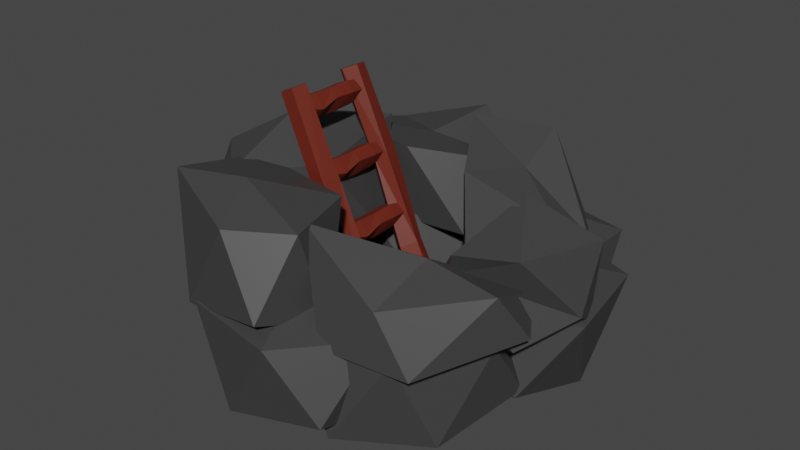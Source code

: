 # Source: Mine.blend  (saved by Blender 2.93.20; exported with 4.5.12 LTS)
import bpy
from mathutils import Matrix  # noqa: F401  (used for matrix-valued properties, if any)

bpy.ops.wm.read_factory_settings(use_empty=True)
scene = bpy.context.scene
scene.name = 'Scene'

# ---- collections
col_collection = bpy.data.collections.new('Collection'); scene.collection.children.link(col_collection)

# ---- materials (node trees are filled in below, after node groups)
mat_material_003 = bpy.data.materials.new('Material.003')
mat_material_003.use_transparent_shadow = False
mat_material_002 = bpy.data.materials.new('Material.002')
mat_material_002.use_transparent_shadow = False
mat_material_001 = bpy.data.materials.new('Material.001')
mat_material_001.use_transparent_shadow = False

# ---- material node trees
mat_material_003.use_nodes = True; mat_material_003.node_tree.nodes.clear()
_N = mat_material_003.node_tree.nodes; _L = mat_material_003.node_tree.links
n0 = _N.new('ShaderNodeBsdfPrincipled'); n0.name = 'Principled BSDF'; n0.location = (10, 300)
n0.distribution = 'GGX'
n0.subsurface_method = 'BURLEY'
n0.inputs[0].default_value = (0.1413, 0.01764, 0.008023, 1.0)
n0.inputs[3].default_value = 1.45
n0.inputs[27].default_value = (0.0, 0.0, 0.0, 1.0)
n0.inputs[28].default_value = 1.0
n1 = _N.new('ShaderNodeOutputMaterial'); n1.name = 'Material Output'; n1.location = (300, 300)
_L.new(n0.outputs[0], n1.inputs[0])
n1.is_active_output = True
mat_material_002.use_nodes = True; mat_material_002.node_tree.nodes.clear()
_N = mat_material_002.node_tree.nodes; _L = mat_material_002.node_tree.links
n0 = _N.new('ShaderNodeBsdfPrincipled'); n0.name = 'Principled BSDF'; n0.location = (10, 300)
n0.distribution = 'GGX'
n0.subsurface_method = 'BURLEY'
n0.inputs[0].default_value = (0.0, 0.0, 0.0, 1.0)
n0.inputs[3].default_value = 1.45
n0.inputs[27].default_value = (0.0, 0.0, 0.0, 1.0)
n0.inputs[28].default_value = 1.0
n1 = _N.new('ShaderNodeOutputMaterial'); n1.name = 'Material Output'; n1.location = (300, 300)
_L.new(n0.outputs[0], n1.inputs[0])
n1.is_active_output = True
mat_material_001.use_nodes = True; mat_material_001.node_tree.nodes.clear()
_N = mat_material_001.node_tree.nodes; _L = mat_material_001.node_tree.links
n0 = _N.new('ShaderNodeBsdfPrincipled'); n0.name = 'Principled BSDF'; n0.location = (10, 300)
n0.distribution = 'GGX'
n0.subsurface_method = 'BURLEY'
n0.inputs[0].default_value = (0.05018, 0.05018, 0.05018, 1.0)
n0.inputs[3].default_value = 1.45
n0.inputs[27].default_value = (0.0, 0.0, 0.0, 1.0)
n0.inputs[28].default_value = 1.0
n1 = _N.new('ShaderNodeOutputMaterial'); n1.name = 'Material Output'; n1.location = (300, 300)
_L.new(n0.outputs[0], n1.inputs[0])
n1.is_active_output = True

# ---- world
world_world = bpy.data.worlds.new('World'); scene.world = world_world
world_world.use_nodes = True; world_world.node_tree.nodes.clear()
_N = world_world.node_tree.nodes; _L = world_world.node_tree.links
n0 = _N.new('ShaderNodeOutputWorld'); n0.name = 'World Output'; n0.location = (300, 300)
n1 = _N.new('ShaderNodeBackground'); n1.name = 'Background'; n1.location = (10, 300)
n1.inputs[0].default_value = (0.05088, 0.05088, 0.05088, 1.0)
_L.new(n1.outputs[0], n0.inputs[0])
n0.is_active_output = True
world_world.color = (0.05088, 0.05088, 0.05088)
world_world.use_sun_shadow = False
world_world.sun_shadow_jitter_overblur = 0.0

# ---- meshes
me_cylinder_001 = bpy.data.meshes.new('Cylinder.001')
me_cylinder_001.from_pydata([(-0.01429, 11.06, -0.2719), (-0.015, 11.27, 0.2554), (-0.6306, 11.53, -0.2719), (-0.6603, 11.47, 0.2554), (-0.3744, 12.26, -0.2719), (-0.392, 12.53, 0.2554), (0.4003, 12.25, -0.2719), (0.4191, 12.51, 0.2554), (0.6229, 11.5, -0.2719), (0.6521, 11.73, 0.2554), (-0.02691, 10.77, -8.365e-08), (-0.9171, 11.45, -8.532e-08), (-0.547, 12.5, -8.792e-08), (0.5719, 12.48, -8.785e-08), (0.8992, 11.66, -8.585e-08), (-0.01674, 10.81, 0.1294), (-0.9069, 11.49, 0.1294), (-0.5369, 12.55, 0.1294), (0.5821, 12.52, 0.1294), (0.8992, 11.26, 0.1294), (-0.9142, 11.5, -0.1294), (-0.5442, 12.56, -0.1294), (0.5748, 12.53, -0.1294), (0.8992, 11.59, -0.1294), (-0.02404, 10.82, -0.1294), (-0.01429, 15.89, -0.2719), (-0.015, 16.1, 0.2554), (-0.6306, 16.36, -0.2719), (-0.6603, 16.3, 0.2554), (-0.3744, 17.09, -0.2719), (-0.392, 17.36, 0.2554), (0.4003, 17.07, -0.2719), (0.4191, 17.34, 0.2554), (0.6229, 16.33, -0.2719), (0.6521, 16.56, 0.2554), (-0.02691, 15.6, -8.365e-08), (-0.9171, 16.27, -8.532e-08), (-0.547, 17.33, -8.792e-08), (0.5719, 17.3, -8.785e-08), (0.8992, 16.49, -8.585e-08), (-0.01674, 15.64, 0.1294), (-0.9069, 16.32, 0.1294), (-0.5369, 17.37, 0.1294), (0.5821, 17.35, 0.1294), (0.8992, 16.09, 0.1294), (-0.9142, 16.33, -0.1294), (-0.5442, 17.38, -0.1294), (0.5748, 17.36, -0.1294), (0.8992, 16.42, -0.1294), (-0.02404, 15.65, -0.1294), (-0.01429, 20.72, -0.2719), (-0.015, 20.92, 0.2554), (-0.6306, 21.19, -0.2719), (-0.6603, 21.13, 0.2554), (-0.3744, 21.92, -0.2719), (-0.392, 22.18, 0.2554), (0.4003, 21.9, -0.2719), (0.4191, 22.16, 0.2554), (0.6229, 21.16, -0.2719), (0.6521, 21.39, 0.2554), (-0.02691, 20.42, -8.365e-08), (-0.9171, 21.1, -8.532e-08), (-0.547, 22.16, -8.792e-08), (0.5719, 22.13, -8.785e-08), (0.8992, 21.32, -8.585e-08), (-0.01674, 20.47, 0.1294), (-0.9069, 21.14, 0.1294), (-0.5369, 22.2, 0.1294), (0.5821, 22.17, 0.1294), (0.8992, 20.91, 0.1294), (-0.9142, 21.15, -0.1294), (-0.5442, 22.21, -0.1294), (0.5748, 22.18, -0.1294), (0.8992, 21.24, -0.1294), (-0.02404, 20.47, -0.1294), (-0.01429, 25.54, -0.2719), (-0.015, 25.75, 0.2554), (-0.6306, 26.01, -0.2719), (-0.6603, 25.95, 0.2554), (-0.3744, 26.74, -0.2719), (-0.392, 27.01, 0.2554), (0.4003, 26.73, -0.2719), (0.4191, 26.99, 0.2554), (0.6229, 25.98, -0.2719), (0.6521, 26.21, 0.2554), (-0.02691, 25.25, -8.365e-08), (-0.9171, 25.93, -8.532e-08), (-0.547, 26.98, -8.792e-08), (0.5719, 26.96, -8.785e-08), (0.8992, 26.14, -8.585e-08), (-0.01674, 25.29, 0.1294), (-0.9069, 25.97, 0.1294), (-0.5369, 27.03, 0.1294), (0.5821, 27.0, 0.1294), (0.8992, 25.74, 0.1294), (-0.9142, 25.98, -0.1294), (-0.5442, 27.04, -0.1294), (0.5748, 27.01, -0.1294), (0.8992, 26.07, -0.1294), (-0.02404, 25.3, -0.1294), (-0.02208, 27.86, -0.166), (-0.9571, 27.86, -0.221), (-0.5684, 27.86, -0.3067), (0.6069, 27.86, -0.3046), (0.9445, 27.86, -0.2176), (-0.02824, 13.94, -0.1451), (-0.9633, 13.94, -0.2002), (-0.5745, 13.94, -0.2859), (0.6007, 13.94, -0.2838), (0.9445, 13.94, -0.2176), (-0.01756, 20.9, -0.1812), (-0.9526, 20.9, -0.2363), (-0.5639, 20.9, -0.322), (0.6114, 20.9, -0.3199), (0.9445, 20.9, -0.2176), (-0.6445, 7.676, -0.2104), (-0.2558, 7.676, -0.2961), (0.9195, 7.676, -0.294), (0.9445, 6.983, -0.2176), (0.2905, 7.676, -0.1553), (-0.02208, 27.86, 0.1394), (-0.9571, 27.86, 0.1945), (-0.5684, 27.86, 0.2802), (0.6069, 27.86, 0.2781), (0.9445, 27.86, 0.1911), (-0.02824, 13.94, 0.1186), (-0.9633, 13.94, 0.1736), (-0.5745, 13.94, 0.2593), (0.6007, 13.94, 0.2573), (0.9445, 13.94, 0.1911), (-0.01756, 20.9, 0.1547), (-0.9526, 20.9, 0.2097), (-0.5639, 20.9, 0.2955), (0.6114, 20.9, 0.2934), (0.9445, 20.9, 0.1911), (-0.769, 7.403, 0.1838), (-0.3803, 7.403, 0.2695), (0.6037, 6.983, 0.2675), (0.9445, 6.983, 0.1911), (0.166, 7.403, 0.1288)], [], [(15, 1, 3, 16), (16, 3, 5, 17), (17, 5, 7, 18), (3, 1, 9, 7, 5), (18, 7, 9, 19), (19, 9, 1, 15), (0, 2, 4, 6, 8), (23, 14, 10, 24), (22, 13, 14, 23), (21, 12, 13, 22), (20, 11, 12, 21), (24, 10, 11, 20), (14, 19, 15, 10), (13, 18, 19, 14), (12, 17, 18, 13), (11, 16, 17, 12), (10, 15, 16, 11), (0, 24, 20, 2), (2, 20, 21, 4), (4, 21, 22, 6), (6, 22, 23, 8), (8, 23, 24, 0), (40, 26, 28, 41), (41, 28, 30, 42), (42, 30, 32, 43), (28, 26, 34, 32, 30), (43, 32, 34, 44), (44, 34, 26, 40), (25, 27, 29, 31, 33), (48, 39, 35, 49), (47, 38, 39, 48), (46, 37, 38, 47), (45, 36, 37, 46), (49, 35, 36, 45), (39, 44, 40, 35), (38, 43, 44, 39), (37, 42, 43, 38), (36, 41, 42, 37), (35, 40, 41, 36), (25, 49, 45, 27), (27, 45, 46, 29), (29, 46, 47, 31), (31, 47, 48, 33), (33, 48, 49, 25), (65, 51, 53, 66), (66, 53, 55, 67), (67, 55, 57, 68), (53, 51, 59, 57, 55), (68, 57, 59, 69), (69, 59, 51, 65), (50, 52, 54, 56, 58), (73, 64, 60, 74), (72, 63, 64, 73), (71, 62, 63, 72), (70, 61, 62, 71), (74, 60, 61, 70), (64, 69, 65, 60), (63, 68, 69, 64), (62, 67, 68, 63), (61, 66, 67, 62), (60, 65, 66, 61), (50, 74, 70, 52), (52, 70, 71, 54), (54, 71, 72, 56), (56, 72, 73, 58), (58, 73, 74, 50), (90, 76, 78, 91), (91, 78, 80, 92), (92, 80, 82, 93), (78, 76, 84, 82, 80), (93, 82, 84, 94), (94, 84, 76, 90), (75, 77, 79, 81, 83), (98, 89, 85, 99), (97, 88, 89, 98), (96, 87, 88, 97), (95, 86, 87, 96), (99, 85, 86, 95), (89, 94, 90, 85), (88, 93, 94, 89), (87, 92, 93, 88), (86, 91, 92, 87), (85, 90, 91, 86), (75, 99, 95, 77), (77, 95, 96, 79), (79, 96, 97, 81), (81, 97, 98, 83), (83, 98, 99, 75), (110, 100, 101, 111), (111, 101, 102, 112), (112, 102, 103, 113), (101, 100, 104, 103, 102), (113, 103, 104, 114), (114, 104, 100, 110), (118, 109, 105, 119), (117, 108, 109, 118), (116, 107, 108, 117), (115, 106, 107, 116), (119, 105, 106, 115), (109, 114, 110, 105), (108, 113, 114, 109), (107, 112, 113, 108), (106, 111, 112, 107), (105, 110, 111, 106), (130, 131, 121, 120), (131, 132, 122, 121), (132, 133, 123, 122), (121, 122, 123, 124, 120), (133, 134, 124, 123), (134, 130, 120, 124), (138, 139, 125, 129), (137, 138, 129, 128), (136, 137, 128, 127), (135, 136, 127, 126), (139, 135, 126, 125), (129, 125, 130, 134), (128, 129, 134, 133), (127, 128, 133, 132), (126, 127, 132, 131), (125, 126, 131, 130)])
_uv = me_cylinder_001.uv_layers.new(name='UVMap')
_uv.uv.foreach_set('vector', [1.0, 0.875, 1.0, 1.0, 0.8, 1.0, 0.8, 0.875, 0.8, 0.875, 0.8, 1.0, 0.6, 1.0, 0.6, 0.875, 0.6, 0.875, 0.6, 1.0, 0.4, 1.0, 0.4, 0.875, 0.4783, 0.3242, 0.25, 0.49, 0.02175, 0.3242, 0.1089, 0.05584, 0.3911, 0.05584, 0.4, 0.875, 0.4, 1.0, 0.2, 1.0, 0.2, 0.875, 0.2, 0.875, 0.2, 1.0, 2.98e-08, 1.0, 2.98e-08, 0.875, 0.75, 0.49, 0.9783, 0.3242, 0.8911, 0.05584, 0.6089, 0.05584, 0.5217, 0.3242, 0.2, 0.625, 0.2, 0.75, 2.98e-08, 0.75, 2.98e-08, 0.625, 0.4, 0.625, 0.4, 0.75, 0.2, 0.75, 0.2, 0.625, 0.6, 0.625, 0.6, 0.75, 0.4, 0.75, 0.4, 0.625, 0.8, 0.625, 0.8, 0.75, 0.6, 0.75, 0.6, 0.625, 1.0, 0.625, 1.0, 0.75, 0.8, 0.75, 0.8, 0.625, 0.2, 0.75, 0.2, 0.875, 2.98e-08, 0.875, 2.98e-08, 0.75, 0.4, 0.75, 0.4, 0.875, 0.2, 0.875, 0.2, 0.75, 0.6, 0.75, 0.6, 0.875, 0.4, 0.875, 0.4, 0.75, 0.8, 0.75, 0.8, 0.875, 0.6, 0.875, 0.6, 0.75, 1.0, 0.75, 1.0, 0.875, 0.8, 0.875, 0.8, 0.75, 1.0, 0.5, 1.0, 0.625, 0.8, 0.625, 0.8, 0.5, 0.8, 0.5, 0.8, 0.625, 0.6, 0.625, 0.6, 0.5, 0.6, 0.5, 0.6, 0.625, 0.4, 0.625, 0.4, 0.5, 0.4, 0.5, 0.4, 0.625, 0.2, 0.625, 0.2, 0.5, 0.2, 0.5, 0.2, 0.625, 2.98e-08, 0.625, 2.98e-08, 0.5, 1.0, 0.875, 1.0, 1.0, 0.8, 1.0, 0.8, 0.875, 0.8, 0.875, 0.8, 1.0, 0.6, 1.0, 0.6, 0.875, 0.6, 0.875, 0.6, 1.0, 0.4, 1.0, 0.4, 0.875, 0.4783, 0.3242, 0.25, 0.49, 0.02175, 0.3242, 0.1089, 0.05584, 0.3911, 0.05584, 0.4, 0.875, 0.4, 1.0, 0.2, 1.0, 0.2, 0.875, 0.2, 0.875, 0.2, 1.0, 2.98e-08, 1.0, 2.98e-08, 0.875, 0.75, 0.49, 0.9783, 0.3242, 0.8911, 0.05584, 0.6089, 0.05584, 0.5217, 0.3242, 0.2, 0.625, 0.2, 0.75, 2.98e-08, 0.75, 2.98e-08, 0.625, 0.4, 0.625, 0.4, 0.75, 0.2, 0.75, 0.2, 0.625, 0.6, 0.625, 0.6, 0.75, 0.4, 0.75, 0.4, 0.625, 0.8, 0.625, 0.8, 0.75, 0.6, 0.75, 0.6, 0.625, 1.0, 0.625, 1.0, 0.75, 0.8, 0.75, 0.8, 0.625, 0.2, 0.75, 0.2, 0.875, 2.98e-08, 0.875, 2.98e-08, 0.75, 0.4, 0.75, 0.4, 0.875, 0.2, 0.875, 0.2, 0.75, 0.6, 0.75, 0.6, 0.875, 0.4, 0.875, 0.4, 0.75, 0.8, 0.75, 0.8, 0.875, 0.6, 0.875, 0.6, 0.75, 1.0, 0.75, 1.0, 0.875, 0.8, 0.875, 0.8, 0.75, 1.0, 0.5, 1.0, 0.625, 0.8, 0.625, 0.8, 0.5, 0.8, 0.5, 0.8, 0.625, 0.6, 0.625, 0.6, 0.5, 0.6, 0.5, 0.6, 0.625, 0.4, 0.625, 0.4, 0.5, 0.4, 0.5, 0.4, 0.625, 0.2, 0.625, 0.2, 0.5, 0.2, 0.5, 0.2, 0.625, 2.98e-08, 0.625, 2.98e-08, 0.5, 1.0, 0.875, 1.0, 1.0, 0.8, 1.0, 0.8, 0.875, 0.8, 0.875, 0.8, 1.0, 0.6, 1.0, 0.6, 0.875, 0.6, 0.875, 0.6, 1.0, 0.4, 1.0, 0.4, 0.875, 0.4783, 0.3242, 0.25, 0.49, 0.02175, 0.3242, 0.1089, 0.05584, 0.3911, 0.05584, 0.4, 0.875, 0.4, 1.0, 0.2, 1.0, 0.2, 0.875, 0.2, 0.875, 0.2, 1.0, 2.98e-08, 1.0, 2.98e-08, 0.875, 0.75, 0.49, 0.9783, 0.3242, 0.8911, 0.05584, 0.6089, 0.05584, 0.5217, 0.3242, 0.2, 0.625, 0.2, 0.75, 2.98e-08, 0.75, 2.98e-08, 0.625, 0.4, 0.625, 0.4, 0.75, 0.2, 0.75, 0.2, 0.625, 0.6, 0.625, 0.6, 0.75, 0.4, 0.75, 0.4, 0.625, 0.8, 0.625, 0.8, 0.75, 0.6, 0.75, 0.6, 0.625, 1.0, 0.625, 1.0, 0.75, 0.8, 0.75, 0.8, 0.625, 0.2, 0.75, 0.2, 0.875, 2.98e-08, 0.875, 2.98e-08, 0.75, 0.4, 0.75, 0.4, 0.875, 0.2, 0.875, 0.2, 0.75, 0.6, 0.75, 0.6, 0.875, 0.4, 0.875, 0.4, 0.75, 0.8, 0.75, 0.8, 0.875, 0.6, 0.875, 0.6, 0.75, 1.0, 0.75, 1.0, 0.875, 0.8, 0.875, 0.8, 0.75, 1.0, 0.5, 1.0, 0.625, 0.8, 0.625, 0.8, 0.5, 0.8, 0.5, 0.8, 0.625, 0.6, 0.625, 0.6, 0.5, 0.6, 0.5, 0.6, 0.625, 0.4, 0.625, 0.4, 0.5, 0.4, 0.5, 0.4, 0.625, 0.2, 0.625, 0.2, 0.5, 0.2, 0.5, 0.2, 0.625, 2.98e-08, 0.625, 2.98e-08, 0.5, 1.0, 0.875, 1.0, 1.0, 0.8, 1.0, 0.8, 0.875, 0.8, 0.875, 0.8, 1.0, 0.6, 1.0, 0.6, 0.875, 0.6, 0.875, 0.6, 1.0, 0.4, 1.0, 0.4, 0.875, 0.4783, 0.3242, 0.25, 0.49, 0.02175, 0.3242, 0.1089, 0.05584, 0.3911, 0.05584, 0.4, 0.875, 0.4, 1.0, 0.2, 1.0, 0.2, 0.875, 0.2, 0.875, 0.2, 1.0, 2.98e-08, 1.0, 2.98e-08, 0.875, 0.75, 0.49, 0.9783, 0.3242, 0.8911, 0.05584, 0.6089, 0.05584, 0.5217, 0.3242, 0.2, 0.625, 0.2, 0.75, 2.98e-08, 0.75, 2.98e-08, 0.625, 0.4, 0.625, 0.4, 0.75, 0.2, 0.75, 0.2, 0.625, 0.6, 0.625, 0.6, 0.75, 0.4, 0.75, 0.4, 0.625, 0.8, 0.625, 0.8, 0.75, 0.6, 0.75, 0.6, 0.625, 1.0, 0.625, 1.0, 0.75, 0.8, 0.75, 0.8, 0.625, 0.2, 0.75, 0.2, 0.875, 2.98e-08, 0.875, 2.98e-08, 0.75, 0.4, 0.75, 0.4, 0.875, 0.2, 0.875, 0.2, 0.75, 0.6, 0.75, 0.6, 0.875, 0.4, 0.875, 0.4, 0.75, 0.8, 0.75, 0.8, 0.875, 0.6, 0.875, 0.6, 0.75, 1.0, 0.75, 1.0, 0.875, 0.8, 0.875, 0.8, 0.75, 1.0, 0.5, 1.0, 0.625, 0.8, 0.625, 0.8, 0.5, 0.8, 0.5, 0.8, 0.625, 0.6, 0.625, 0.6, 0.5, 0.6, 0.5, 0.6, 0.625, 0.4, 0.625, 0.4, 0.5, 0.4, 0.5, 0.4, 0.625, 0.2, 0.625, 0.2, 0.5, 0.2, 0.5, 0.2, 0.625, 2.98e-08, 0.625, 2.98e-08, 0.5, 1.0, 0.875, 1.0, 1.0, 0.8, 1.0, 0.8, 0.875, 0.8, 0.875, 0.8, 1.0, 0.6, 1.0, 0.6, 0.875, 0.6, 0.875, 0.6, 1.0, 0.4, 1.0, 0.4, 0.875, 0.4783, 0.3242, 0.25, 0.49, 0.02175, 0.3242, 0.1089, 0.05584, 0.3911, 0.05584, 0.4, 0.875, 0.4, 1.0, 0.2, 1.0, 0.2, 0.875, 0.2, 0.875, 0.2, 1.0, 2.98e-08, 1.0, 2.98e-08, 0.875, 0.2, 0.625, 0.2, 0.75, 2.98e-08, 0.75, 2.98e-08, 0.625, 0.4, 0.625, 0.4, 0.75, 0.2, 0.75, 0.2, 0.625, 0.6, 0.625, 0.6, 0.75, 0.4, 0.75, 0.4, 0.625, 0.8, 0.625, 0.8, 0.75, 0.6, 0.75, 0.6, 0.625, 1.0, 0.625, 1.0, 0.75, 0.8, 0.75, 0.8, 0.625, 0.2, 0.75, 0.2, 0.875, 2.98e-08, 0.875, 2.98e-08, 0.75, 0.4, 0.75, 0.4, 0.875, 0.2, 0.875, 0.2, 0.75, 0.6, 0.75, 0.6, 0.875, 0.4, 0.875, 0.4, 0.75, 0.8, 0.75, 0.8, 0.875, 0.6, 0.875, 0.6, 0.75, 1.0, 0.75, 1.0, 0.875, 0.8, 0.875, 0.8, 0.75, 1.0, 0.875, 0.8, 0.875, 0.8, 1.0, 1.0, 1.0, 0.8, 0.875, 0.6, 0.875, 0.6, 1.0, 0.8, 1.0, 0.6, 0.875, 0.4, 0.875, 0.4, 1.0, 0.6, 1.0, 0.4783, 0.3242, 0.3911, 0.05584, 0.1089, 0.05584, 0.02175, 0.3242, 0.25, 0.49, 0.4, 0.875, 0.2, 0.875, 0.2, 1.0, 0.4, 1.0, 0.2, 0.875, 2.98e-08, 0.875, 2.98e-08, 1.0, 0.2, 1.0, 0.2, 0.625, 2.98e-08, 0.625, 2.98e-08, 0.75, 0.2, 0.75, 0.4, 0.625, 0.2, 0.625, 0.2, 0.75, 0.4, 0.75, 0.6, 0.625, 0.4, 0.625, 0.4, 0.75, 0.6, 0.75, 0.8, 0.625, 0.6, 0.625, 0.6, 0.75, 0.8, 0.75, 1.0, 0.625, 0.8, 0.625, 0.8, 0.75, 1.0, 0.75, 0.2, 0.75, 2.98e-08, 0.75, 2.98e-08, 0.875, 0.2, 0.875, 0.4, 0.75, 0.2, 0.75, 0.2, 0.875, 0.4, 0.875, 0.6, 0.75, 0.4, 0.75, 0.4, 0.875, 0.6, 0.875, 0.8, 0.75, 0.6, 0.75, 0.6, 0.875, 0.8, 0.875, 1.0, 0.75, 0.8, 0.75, 0.8, 0.875, 1.0, 0.875])
me_cylinder_001.materials.append(mat_material_003)
me_cylinder_001.use_remesh_fix_poles = True
me_cylinder_001.use_remesh_preserve_attributes = False
me_cylinder_001.update()
me_cylinder_002 = bpy.data.meshes.new('Cylinder.002')
me_cylinder_002.from_pydata([(-0.1046, 1.175, -0.1561), (-0.1046, 1.175, 1.0), (0.9511, 0.309, -1.0), (0.9511, 0.309, 1.0), (0.5878, -0.809, -1.0), (0.5878, -0.809, 1.0), (-0.7434, -1.027, -1.0), (-0.5878, -0.809, 1.0), (-1.15, 0.309, -0.5571), (-1.15, 0.309, 1.0)], [], [(0, 1, 3, 2), (2, 3, 5, 4), (4, 5, 7, 6), (3, 1, 9, 7, 5), (6, 7, 9, 8), (8, 9, 1, 0), (0, 2, 4, 6, 8)])
_uv = me_cylinder_002.uv_layers.new(name='UVMap')
_uv.uv.foreach_set('vector', [1.0, 0.5, 1.0, 1.0, 0.8, 1.0, 0.8, 0.5, 0.8, 0.5, 0.8, 1.0, 0.6, 1.0, 0.6, 0.5, 0.6, 0.5, 0.6, 1.0, 0.4, 1.0, 0.4, 0.5, 0.4783, 0.3242, 0.25, 0.49, 0.02175, 0.3242, 0.1089, 0.05584, 0.3911, 0.05584, 0.4, 0.5, 0.4, 1.0, 0.2, 1.0, 0.2, 0.5, 0.2, 0.5, 0.2, 1.0, 2.98e-08, 1.0, 2.98e-08, 0.5, 0.75, 0.49, 0.9783, 0.3242, 0.8911, 0.05584, 0.6089, 0.05584, 0.5217, 0.3242])
me_cylinder_002.materials.append(mat_material_002)
me_cylinder_002.use_remesh_fix_poles = True
me_cylinder_002.use_remesh_preserve_attributes = False
me_cylinder_002.update()
me_icosphere_006 = bpy.data.meshes.new('Icosphere.006')
me_icosphere_006.from_pydata([(0.0, 0.0, -0.5528), (0.7236, -0.5257, -0.2216), (-0.2764, -0.6161, -0.4472), (-0.8944, 0.0, -0.4472), (-0.2764, 0.8506, -0.4472), (0.6949, 0.1959, -0.4472), (0.2764, -0.7061, 0.4472), (-0.7236, -0.5257, 0.4472), (-0.9208, 0.5257, 0.4472), (0.2764, 0.6298, 0.4472), (0.8944, 0.0, 0.4472), (0.0, 0.0, 0.6386), (0.931, 0.4886, -0.5528), (1.664, 1.001, -0.2216), (1.423, 0.1308, -0.4472), (0.6391, -0.3569, -0.4472), (0.03671, 0.5049, -0.4472), (0.9726, 1.209, -0.4472), (1.689, 0.5194, 0.4472), (1.192, -0.1957, 0.4472), (0.1336, -0.2103, 0.4472), (0.4258, 0.9553, 0.4472), (1.223, 1.334, 0.4472), (0.931, 0.4886, 0.6386), (1.338, 1.759, -0.5528), (1.59, 2.617, -0.2216), (1.822, 1.706, -0.4472), (1.639, 0.9165, -0.285), (0.6297, 1.213, -0.4472), (0.92, 2.348, -0.4472), (1.91, 2.257, 0.4472), (2.076, 1.254, 0.4472), (1.152, 0.715, 0.4472), (0.652, 1.808, 0.4472), (1.037, 2.601, 0.4472), (1.338, 1.759, 0.6386), (0.6187, 2.603, -0.5528), (-0.000595, 3.084, -0.2216), (0.9996, 2.861, -0.4472), (1.499, 2.445, -0.276), (0.7405, 1.717, -0.4472), (-0.09985, 2.533, -0.4472), (0.4715, 3.211, 0.4472), (1.424, 2.993, 0.4472), (1.432, 1.923, 0.4472), (0.2354, 2.032, 0.4472), (-0.2616, 2.761, 0.4472), (0.6187, 2.603, 0.6386), (-0.8295, 2.278, -0.5528), (-1.711, 1.97, -0.2216), (-1.076, 2.594, -0.4472), (-0.2032, 2.917, -0.2927), (-0.02863, 1.88, -0.4472), (-1.176, 1.645, -0.4472), (-1.634, 2.575, 0.4472), (-0.6981, 3.163, 0.4472), (0.1906, 2.567, 0.4472), (-0.5734, 1.64, 0.4472), (-1.456, 1.639, 0.4472), (-0.8295, 2.278, 0.6386), (-1.231, 0.9458, -0.5528), (-1.401, 0.06764, -0.2216), (-1.814, 0.8741, -0.4472), (-1.61, 1.825, -0.4472), (-0.5777, 1.557, -0.4472), (-0.7592, 0.3994, -0.4472), (-1.612, 0.3963, 0.4472), (-2.014, 1.378, 0.6233), (-1.145, 2.003, 0.4472), (-0.5435, 0.9624, 0.4472), (-0.852, 0.1357, 0.4472), (-1.231, 0.9458, 0.6386), (1.091, 0.3857, 0.2636), (1.956, 0.6117, 0.5948), (1.392, -0.2187, 0.3692), (0.5237, -0.3059, 0.3692), (0.258, 0.7115, 0.3692), (1.38, 1.047, 0.3692), (1.812, 0.3416, 1.044), (1.039, -0.215, 0.8751), (0.1005, 0.00719, 1.264), (0.7793, 0.888, 0.7768), (1.658, 1.077, 0.7258), (1.091, 0.3857, 1.117), (1.304, 1.415, 0.2636), (1.372, 2.307, 0.5948), (1.973, 1.503, 0.3692), (1.772, 0.6535, 0.3692), (0.7239, 0.7343, 0.3692), (0.7727, 1.905, 0.3692), (1.76, 2.021, 0.841), (2.131, 1.074, 0.6408), (1.338, 0.3556, 1.083), (0.6224, 1.321, 0.5861), (0.835, 2.177, 0.9559), (1.304, 1.415, 0.709), (0.5796, 2.536, 0.2636), (0.07587, 3.275, 0.5948), (1.048, 3.022, 0.3692), (1.422, 2.234, 0.3692), (0.5527, 1.642, 0.3692), (-0.1407, 2.586, 0.3692), (0.5577, 3.066, 1.264), (1.438, 2.307, 0.6757), (1.351, 1.977, 0.8112), (0.1949, 2.077, 1.034), (-0.2624, 2.838, 1.264), (0.5796, 2.536, 1.021), (-0.5294, 2.515, 0.2636), (-1.421, 2.445, 0.5948), (-0.719, 3.163, 0.3692), (0.1511, 3.096, 0.3692), (0.2329, 2.047, 0.3692), (-0.931, 1.915, 0.3692), (-1.198, 2.873, 1.005), (-0.3201, 3.146, 1.264), (0.5123, 2.713, 0.9661), (-0.331, 1.857, 1.212), (-1.21, 1.935, 1.264), (-0.5294, 2.515, 1.112), (-1.196, 1.189, 0.2636), (-1.641, 0.413, 0.5948), (-1.839, 1.397, 0.3692), (-1.293, 2.078, 0.3692), (-0.3806, 1.556, 0.3692), (-0.9267, 0.5194, 0.3692), (-1.673, 0.8381, 1.264), (-1.679, 1.852, 1.264), (-0.7732, 2.161, 1.348), (-0.5405, 0.9823, 1.264), (-1.1, 0.2999, 1.264), (-1.196, 1.189, 1.556), (-0.4211, 0.03373, 0.2636), (0.1504, -0.6543, 0.5948), (-0.8409, -0.4951, 0.3692), (-1.288, 0.2545, 0.3692), (-0.479, 0.9263, 0.3692), (0.3007, 0.05203, 0.3692), (-0.3275, -0.5249, 1.264), (-1.252, -0.1627, 1.433), (-1.184, 0.7704, 1.264), (0.002189, 0.5758, 1.264), (0.2243, -0.187, 1.264), (-0.5975, 0.03373, 1.455)], [], [(0, 1, 2), (1, 0, 5), (0, 2, 3), (0, 3, 4), (0, 4, 5), (1, 5, 10), (2, 1, 6), (3, 2, 7), (4, 3, 8), (5, 4, 9), (1, 10, 6), (2, 6, 7), (3, 7, 8), (4, 8, 9), (5, 9, 10), (6, 10, 11), (7, 6, 11), (8, 7, 11), (9, 8, 11), (10, 9, 11), (12, 13, 14), (13, 12, 17), (12, 14, 15), (12, 15, 16), (12, 16, 17), (13, 17, 22), (14, 13, 18), (15, 14, 19), (16, 15, 20), (17, 16, 21), (13, 22, 18), (14, 18, 19), (15, 19, 20), (16, 20, 21), (17, 21, 22), (18, 22, 23), (19, 18, 23), (20, 19, 23), (21, 20, 23), (22, 21, 23), (24, 25, 26), (25, 24, 29), (24, 26, 27), (24, 27, 28), (24, 28, 29), (25, 29, 34), (26, 25, 30), (27, 26, 31), (28, 27, 32), (29, 28, 33), (25, 34, 30), (26, 30, 31), (27, 31, 32), (28, 32, 33), (29, 33, 34), (30, 34, 35), (31, 30, 35), (32, 31, 35), (33, 32, 35), (34, 33, 35), (36, 37, 38), (37, 36, 41), (36, 38, 39), (36, 39, 40), (36, 40, 41), (37, 41, 46), (38, 37, 42), (39, 38, 43), (40, 39, 44), (41, 40, 45), (37, 46, 42), (38, 42, 43), (39, 43, 44), (40, 44, 45), (41, 45, 46), (42, 46, 47), (43, 42, 47), (44, 43, 47), (45, 44, 47), (46, 45, 47), (48, 49, 50), (49, 48, 53), (48, 50, 51), (48, 51, 52), (48, 52, 53), (49, 53, 58), (50, 49, 54), (51, 50, 55), (52, 51, 56), (53, 52, 57), (49, 58, 54), (50, 54, 55), (51, 55, 56), (52, 56, 57), (53, 57, 58), (54, 58, 59), (55, 54, 59), (56, 55, 59), (57, 56, 59), (58, 57, 59), (60, 61, 62), (61, 60, 65), (60, 62, 63), (60, 63, 64), (60, 64, 65), (61, 65, 70), (62, 61, 66), (63, 62, 67), (64, 63, 68), (65, 64, 69), (61, 70, 66), (62, 66, 67), (63, 67, 68), (64, 68, 69), (65, 69, 70), (66, 70, 71), (67, 66, 71), (68, 67, 71), (69, 68, 71), (70, 69, 71), (72, 73, 74), (73, 72, 77), (72, 74, 75), (72, 75, 76), (72, 76, 77), (73, 77, 82), (74, 73, 78), (75, 74, 79), (76, 75, 80), (77, 76, 81), (73, 82, 78), (74, 78, 79), (75, 79, 80), (76, 80, 81), (77, 81, 82), (78, 82, 83), (79, 78, 83), (80, 79, 83), (81, 80, 83), (82, 81, 83), (84, 85, 86), (85, 84, 89), (84, 86, 87), (84, 87, 88), (84, 88, 89), (85, 89, 94), (86, 85, 90), (87, 86, 91), (88, 87, 92), (89, 88, 93), (85, 94, 90), (86, 90, 91), (87, 91, 92), (88, 92, 93), (89, 93, 94), (90, 94, 95), (91, 90, 95), (92, 91, 95), (93, 92, 95), (94, 93, 95), (96, 97, 98), (97, 96, 101), (96, 98, 99), (96, 99, 100), (96, 100, 101), (97, 101, 106), (98, 97, 102), (99, 98, 103), (100, 99, 104), (101, 100, 105), (97, 106, 102), (98, 102, 103), (99, 103, 104), (100, 104, 105), (101, 105, 106), (102, 106, 107), (103, 102, 107), (104, 103, 107), (105, 104, 107), (106, 105, 107), (108, 109, 110), (109, 108, 113), (108, 110, 111), (108, 111, 112), (108, 112, 113), (109, 113, 118), (110, 109, 114), (111, 110, 115), (112, 111, 116), (113, 112, 117), (109, 118, 114), (110, 114, 115), (111, 115, 116), (112, 116, 117), (113, 117, 118), (114, 118, 119), (115, 114, 119), (116, 115, 119), (117, 116, 119), (118, 117, 119), (120, 121, 122), (121, 120, 125), (120, 122, 123), (120, 123, 124), (120, 124, 125), (121, 125, 130), (122, 121, 126), (123, 122, 127), (124, 123, 128), (125, 124, 129), (121, 130, 126), (122, 126, 127), (123, 127, 128), (124, 128, 129), (125, 129, 130), (126, 130, 131), (127, 126, 131), (128, 127, 131), (129, 128, 131), (130, 129, 131), (132, 133, 134), (133, 132, 137), (132, 134, 135), (132, 135, 136), (132, 136, 137), (133, 137, 142), (134, 133, 138), (135, 134, 139), (136, 135, 140), (137, 136, 141), (133, 142, 138), (134, 138, 139), (135, 139, 140), (136, 140, 141), (137, 141, 142), (138, 142, 143), (139, 138, 143), (140, 139, 143), (141, 140, 143), (142, 141, 143)])
_uv = me_icosphere_006.uv_layers.new(name='UVMap')
_uv.uv.foreach_set('vector', [0.1818, 0.0, 0.2727, 0.1575, 0.09091, 0.1575, 0.2727, 0.1575, 0.3636, 0.0, 0.4545, 0.1575, 0.9091, 0.0, 1.0, 0.1575, 0.8182, 0.1575, 0.7273, 0.0, 0.8182, 0.1575, 0.6364, 0.1575, 0.5455, 0.0, 0.6364, 0.1575, 0.4545, 0.1575, 0.2727, 0.1575, 0.4545, 0.1575, 0.3636, 0.3149, 0.09091, 0.1575, 0.2727, 0.1575, 0.1818, 0.3149, 0.8182, 0.1575, 1.0, 0.1575, 0.9091, 0.3149, 0.6364, 0.1575, 0.8182, 0.1575, 0.7273, 0.3149, 0.4545, 0.1575, 0.6364, 0.1575, 0.5455, 0.3149, 0.2727, 0.1575, 0.3636, 0.3149, 0.1818, 0.3149, 0.09091, 0.1575, 0.1818, 0.3149, 0.0, 0.3149, 0.8182, 0.1575, 0.9091, 0.3149, 0.7273, 0.3149, 0.6364, 0.1575, 0.7273, 0.3149, 0.5455, 0.3149, 0.4545, 0.1575, 0.5455, 0.3149, 0.3636, 0.3149, 0.1818, 0.3149, 0.3636, 0.3149, 0.2727, 0.4724, 0.0, 0.3149, 0.1818, 0.3149, 0.09091, 0.4724, 0.7273, 0.3149, 0.9091, 0.3149, 0.8182, 0.4724, 0.5455, 0.3149, 0.7273, 0.3149, 0.6364, 0.4724, 0.3636, 0.3149, 0.5455, 0.3149, 0.4545, 0.4724, 0.1818, 0.0, 0.2727, 0.1575, 0.09091, 0.1575, 0.2727, 0.1575, 0.3636, 0.0, 0.4545, 0.1575, 0.9091, 0.0, 1.0, 0.1575, 0.8182, 0.1575, 0.7273, 0.0, 0.8182, 0.1575, 0.6364, 0.1575, 0.5455, 0.0, 0.6364, 0.1575, 0.4545, 0.1575, 0.2727, 0.1575, 0.4545, 0.1575, 0.3636, 0.3149, 0.09091, 0.1575, 0.2727, 0.1575, 0.1818, 0.3149, 0.8182, 0.1575, 1.0, 0.1575, 0.9091, 0.3149, 0.6364, 0.1575, 0.8182, 0.1575, 0.7273, 0.3149, 0.4545, 0.1575, 0.6364, 0.1575, 0.5455, 0.3149, 0.2727, 0.1575, 0.3636, 0.3149, 0.1818, 0.3149, 0.09091, 0.1575, 0.1818, 0.3149, 0.0, 0.3149, 0.8182, 0.1575, 0.9091, 0.3149, 0.7273, 0.3149, 0.6364, 0.1575, 0.7273, 0.3149, 0.5455, 0.3149, 0.4545, 0.1575, 0.5455, 0.3149, 0.3636, 0.3149, 0.1818, 0.3149, 0.3636, 0.3149, 0.2727, 0.4724, 0.0, 0.3149, 0.1818, 0.3149, 0.09091, 0.4724, 0.7273, 0.3149, 0.9091, 0.3149, 0.8182, 0.4724, 0.5455, 0.3149, 0.7273, 0.3149, 0.6364, 0.4724, 0.3636, 0.3149, 0.5455, 0.3149, 0.4545, 0.4724, 0.1818, 0.0, 0.2727, 0.1575, 0.09091, 0.1575, 0.2727, 0.1575, 0.3636, 0.0, 0.4545, 0.1575, 0.9091, 0.0, 1.0, 0.1575, 0.8182, 0.1575, 0.7273, 0.0, 0.8182, 0.1575, 0.6364, 0.1575, 0.5455, 0.0, 0.6364, 0.1575, 0.4545, 0.1575, 0.2727, 0.1575, 0.4545, 0.1575, 0.3636, 0.3149, 0.09091, 0.1575, 0.2727, 0.1575, 0.1818, 0.3149, 0.8182, 0.1575, 1.0, 0.1575, 0.9091, 0.3149, 0.6364, 0.1575, 0.8182, 0.1575, 0.7273, 0.3149, 0.4545, 0.1575, 0.6364, 0.1575, 0.5455, 0.3149, 0.2727, 0.1575, 0.3636, 0.3149, 0.1818, 0.3149, 0.09091, 0.1575, 0.1818, 0.3149, 0.0, 0.3149, 0.8182, 0.1575, 0.9091, 0.3149, 0.7273, 0.3149, 0.6364, 0.1575, 0.7273, 0.3149, 0.5455, 0.3149, 0.4545, 0.1575, 0.5455, 0.3149, 0.3636, 0.3149, 0.1818, 0.3149, 0.3636, 0.3149, 0.2727, 0.4724, 0.0, 0.3149, 0.1818, 0.3149, 0.09091, 0.4724, 0.7273, 0.3149, 0.9091, 0.3149, 0.8182, 0.4724, 0.5455, 0.3149, 0.7273, 0.3149, 0.6364, 0.4724, 0.3636, 0.3149, 0.5455, 0.3149, 0.4545, 0.4724, 0.1818, 0.0, 0.2727, 0.1575, 0.09091, 0.1575, 0.2727, 0.1575, 0.3636, 0.0, 0.4545, 0.1575, 0.9091, 0.0, 1.0, 0.1575, 0.8182, 0.1575, 0.7273, 0.0, 0.8182, 0.1575, 0.6364, 0.1575, 0.5455, 0.0, 0.6364, 0.1575, 0.4545, 0.1575, 0.2727, 0.1575, 0.4545, 0.1575, 0.3636, 0.3149, 0.09091, 0.1575, 0.2727, 0.1575, 0.1818, 0.3149, 0.8182, 0.1575, 1.0, 0.1575, 0.9091, 0.3149, 0.6364, 0.1575, 0.8182, 0.1575, 0.7273, 0.3149, 0.4545, 0.1575, 0.6364, 0.1575, 0.5455, 0.3149, 0.2727, 0.1575, 0.3636, 0.3149, 0.1818, 0.3149, 0.09091, 0.1575, 0.1818, 0.3149, 0.0, 0.3149, 0.8182, 0.1575, 0.9091, 0.3149, 0.7273, 0.3149, 0.6364, 0.1575, 0.7273, 0.3149, 0.5455, 0.3149, 0.4545, 0.1575, 0.5455, 0.3149, 0.3636, 0.3149, 0.1818, 0.3149, 0.3636, 0.3149, 0.2727, 0.4724, 0.0, 0.3149, 0.1818, 0.3149, 0.09091, 0.4724, 0.7273, 0.3149, 0.9091, 0.3149, 0.8182, 0.4724, 0.5455, 0.3149, 0.7273, 0.3149, 0.6364, 0.4724, 0.3636, 0.3149, 0.5455, 0.3149, 0.4545, 0.4724, 0.1818, 0.0, 0.2727, 0.1575, 0.09091, 0.1575, 0.2727, 0.1575, 0.3636, 0.0, 0.4545, 0.1575, 0.9091, 0.0, 1.0, 0.1575, 0.8182, 0.1575, 0.7273, 0.0, 0.8182, 0.1575, 0.6364, 0.1575, 0.5455, 0.0, 0.6364, 0.1575, 0.4545, 0.1575, 0.2727, 0.1575, 0.4545, 0.1575, 0.3636, 0.3149, 0.09091, 0.1575, 0.2727, 0.1575, 0.1818, 0.3149, 0.8182, 0.1575, 1.0, 0.1575, 0.9091, 0.3149, 0.6364, 0.1575, 0.8182, 0.1575, 0.7273, 0.3149, 0.4545, 0.1575, 0.6364, 0.1575, 0.5455, 0.3149, 0.2727, 0.1575, 0.3636, 0.3149, 0.1818, 0.3149, 0.09091, 0.1575, 0.1818, 0.3149, 0.0, 0.3149, 0.8182, 0.1575, 0.9091, 0.3149, 0.7273, 0.3149, 0.6364, 0.1575, 0.7273, 0.3149, 0.5455, 0.3149, 0.4545, 0.1575, 0.5455, 0.3149, 0.3636, 0.3149, 0.1818, 0.3149, 0.3636, 0.3149, 0.2727, 0.4724, 0.0, 0.3149, 0.1818, 0.3149, 0.09091, 0.4724, 0.7273, 0.3149, 0.9091, 0.3149, 0.8182, 0.4724, 0.5455, 0.3149, 0.7273, 0.3149, 0.6364, 0.4724, 0.3636, 0.3149, 0.5455, 0.3149, 0.4545, 0.4724, 0.1818, 0.0, 0.2727, 0.1575, 0.09091, 0.1575, 0.2727, 0.1575, 0.3636, 0.0, 0.4545, 0.1575, 0.9091, 0.0, 1.0, 0.1575, 0.8182, 0.1575, 0.7273, 0.0, 0.8182, 0.1575, 0.6364, 0.1575, 0.5455, 0.0, 0.6364, 0.1575, 0.4545, 0.1575, 0.2727, 0.1575, 0.4545, 0.1575, 0.3636, 0.3149, 0.09091, 0.1575, 0.2727, 0.1575, 0.1818, 0.3149, 0.8182, 0.1575, 1.0, 0.1575, 0.9091, 0.3149, 0.6364, 0.1575, 0.8182, 0.1575, 0.7273, 0.3149, 0.4545, 0.1575, 0.6364, 0.1575, 0.5455, 0.3149, 0.2727, 0.1575, 0.3636, 0.3149, 0.1818, 0.3149, 0.09091, 0.1575, 0.1818, 0.3149, 0.0, 0.3149, 0.8182, 0.1575, 0.9091, 0.3149, 0.7273, 0.3149, 0.6364, 0.1575, 0.7273, 0.3149, 0.5455, 0.3149, 0.4545, 0.1575, 0.5455, 0.3149, 0.3636, 0.3149, 0.1818, 0.3149, 0.3636, 0.3149, 0.2727, 0.4724, 0.0, 0.3149, 0.1818, 0.3149, 0.09091, 0.4724, 0.7273, 0.3149, 0.9091, 0.3149, 0.8182, 0.4724, 0.5455, 0.3149, 0.7273, 0.3149, 0.6364, 0.4724, 0.3636, 0.3149, 0.5455, 0.3149, 0.4545, 0.4724, 0.1818, 0.0, 0.2727, 0.1575, 0.09091, 0.1575, 0.2727, 0.1575, 0.3636, 0.0, 0.4545, 0.1575, 0.9091, 0.0, 1.0, 0.1575, 0.8182, 0.1575, 0.7273, 0.0, 0.8182, 0.1575, 0.6364, 0.1575, 0.5455, 0.0, 0.6364, 0.1575, 0.4545, 0.1575, 0.2727, 0.1575, 0.4545, 0.1575, 0.3636, 0.3149, 0.09091, 0.1575, 0.2727, 0.1575, 0.1818, 0.3149, 0.8182, 0.1575, 1.0, 0.1575, 0.9091, 0.3149, 0.6364, 0.1575, 0.8182, 0.1575, 0.7273, 0.3149, 0.4545, 0.1575, 0.6364, 0.1575, 0.5455, 0.3149, 0.2727, 0.1575, 0.3636, 0.3149, 0.1818, 0.3149, 0.09091, 0.1575, 0.1818, 0.3149, 0.0, 0.3149, 0.8182, 0.1575, 0.9091, 0.3149, 0.7273, 0.3149, 0.6364, 0.1575, 0.7273, 0.3149, 0.5455, 0.3149, 0.4545, 0.1575, 0.5455, 0.3149, 0.3636, 0.3149, 0.1818, 0.3149, 0.3636, 0.3149, 0.2727, 0.4724, 0.0, 0.3149, 0.1818, 0.3149, 0.09091, 0.4724, 0.7273, 0.3149, 0.9091, 0.3149, 0.8182, 0.4724, 0.5455, 0.3149, 0.7273, 0.3149, 0.6364, 0.4724, 0.3636, 0.3149, 0.5455, 0.3149, 0.4545, 0.4724, 0.1818, 0.0, 0.2727, 0.1575, 0.09091, 0.1575, 0.2727, 0.1575, 0.3636, 0.0, 0.4545, 0.1575, 0.9091, 0.0, 1.0, 0.1575, 0.8182, 0.1575, 0.7273, 0.0, 0.8182, 0.1575, 0.6364, 0.1575, 0.5455, 0.0, 0.6364, 0.1575, 0.4545, 0.1575, 0.2727, 0.1575, 0.4545, 0.1575, 0.3636, 0.3149, 0.09091, 0.1575, 0.2727, 0.1575, 0.1818, 0.3149, 0.8182, 0.1575, 1.0, 0.1575, 0.9091, 0.3149, 0.6364, 0.1575, 0.8182, 0.1575, 0.7273, 0.3149, 0.4545, 0.1575, 0.6364, 0.1575, 0.5455, 0.3149, 0.2727, 0.1575, 0.3636, 0.3149, 0.1818, 0.3149, 0.09091, 0.1575, 0.1818, 0.3149, 0.0, 0.3149, 0.8182, 0.1575, 0.9091, 0.3149, 0.7273, 0.3149, 0.6364, 0.1575, 0.7273, 0.3149, 0.5455, 0.3149, 0.4545, 0.1575, 0.5455, 0.3149, 0.3636, 0.3149, 0.1818, 0.3149, 0.3636, 0.3149, 0.2727, 0.4724, 0.0, 0.3149, 0.1818, 0.3149, 0.09091, 0.4724, 0.7273, 0.3149, 0.9091, 0.3149, 0.8182, 0.4724, 0.5455, 0.3149, 0.7273, 0.3149, 0.6364, 0.4724, 0.3636, 0.3149, 0.5455, 0.3149, 0.4545, 0.4724, 0.1818, 0.0, 0.2727, 0.1575, 0.09091, 0.1575, 0.2727, 0.1575, 0.3636, 0.0, 0.4545, 0.1575, 0.9091, 0.0, 1.0, 0.1575, 0.8182, 0.1575, 0.7273, 0.0, 0.8182, 0.1575, 0.6364, 0.1575, 0.5455, 0.0, 0.6364, 0.1575, 0.4545, 0.1575, 0.2727, 0.1575, 0.4545, 0.1575, 0.3636, 0.3149, 0.09091, 0.1575, 0.2727, 0.1575, 0.1818, 0.3149, 0.8182, 0.1575, 1.0, 0.1575, 0.9091, 0.3149, 0.6364, 0.1575, 0.8182, 0.1575, 0.7273, 0.3149, 0.4545, 0.1575, 0.6364, 0.1575, 0.5455, 0.3149, 0.2727, 0.1575, 0.3636, 0.3149, 0.1818, 0.3149, 0.09091, 0.1575, 0.1818, 0.3149, 0.0, 0.3149, 0.8182, 0.1575, 0.9091, 0.3149, 0.7273, 0.3149, 0.6364, 0.1575, 0.7273, 0.3149, 0.5455, 0.3149, 0.4545, 0.1575, 0.5455, 0.3149, 0.3636, 0.3149, 0.1818, 0.3149, 0.3636, 0.3149, 0.2727, 0.4724, 0.0, 0.3149, 0.1818, 0.3149, 0.09091, 0.4724, 0.7273, 0.3149, 0.9091, 0.3149, 0.8182, 0.4724, 0.5455, 0.3149, 0.7273, 0.3149, 0.6364, 0.4724, 0.3636, 0.3149, 0.5455, 0.3149, 0.4545, 0.4724, 0.1818, 0.0, 0.2727, 0.1575, 0.09091, 0.1575, 0.2727, 0.1575, 0.3636, 0.0, 0.4545, 0.1575, 0.9091, 0.0, 1.0, 0.1575, 0.8182, 0.1575, 0.7273, 0.0, 0.8182, 0.1575, 0.6364, 0.1575, 0.5455, 0.0, 0.6364, 0.1575, 0.4545, 0.1575, 0.2727, 0.1575, 0.4545, 0.1575, 0.3636, 0.3149, 0.09091, 0.1575, 0.2727, 0.1575, 0.1818, 0.3149, 0.8182, 0.1575, 1.0, 0.1575, 0.9091, 0.3149, 0.6364, 0.1575, 0.8182, 0.1575, 0.7273, 0.3149, 0.4545, 0.1575, 0.6364, 0.1575, 0.5455, 0.3149, 0.2727, 0.1575, 0.3636, 0.3149, 0.1818, 0.3149, 0.09091, 0.1575, 0.1818, 0.3149, 0.0, 0.3149, 0.8182, 0.1575, 0.9091, 0.3149, 0.7273, 0.3149, 0.6364, 0.1575, 0.7273, 0.3149, 0.5455, 0.3149, 0.4545, 0.1575, 0.5455, 0.3149, 0.3636, 0.3149, 0.1818, 0.3149, 0.3636, 0.3149, 0.2727, 0.4724, 0.0, 0.3149, 0.1818, 0.3149, 0.09091, 0.4724, 0.7273, 0.3149, 0.9091, 0.3149, 0.8182, 0.4724, 0.5455, 0.3149, 0.7273, 0.3149, 0.6364, 0.4724, 0.3636, 0.3149, 0.5455, 0.3149, 0.4545, 0.4724, 0.1818, 0.0, 0.2727, 0.1575, 0.09091, 0.1575, 0.2727, 0.1575, 0.3636, 0.0, 0.4545, 0.1575, 0.9091, 0.0, 1.0, 0.1575, 0.8182, 0.1575, 0.7273, 0.0, 0.8182, 0.1575, 0.6364, 0.1575, 0.5455, 0.0, 0.6364, 0.1575, 0.4545, 0.1575, 0.2727, 0.1575, 0.4545, 0.1575, 0.3636, 0.3149, 0.09091, 0.1575, 0.2727, 0.1575, 0.1818, 0.3149, 0.8182, 0.1575, 1.0, 0.1575, 0.9091, 0.3149, 0.6364, 0.1575, 0.8182, 0.1575, 0.7273, 0.3149, 0.4545, 0.1575, 0.6364, 0.1575, 0.5455, 0.3149, 0.2727, 0.1575, 0.3636, 0.3149, 0.1818, 0.3149, 0.09091, 0.1575, 0.1818, 0.3149, 0.0, 0.3149, 0.8182, 0.1575, 0.9091, 0.3149, 0.7273, 0.3149, 0.6364, 0.1575, 0.7273, 0.3149, 0.5455, 0.3149, 0.4545, 0.1575, 0.5455, 0.3149, 0.3636, 0.3149, 0.1818, 0.3149, 0.3636, 0.3149, 0.2727, 0.4724, 0.0, 0.3149, 0.1818, 0.3149, 0.09091, 0.4724, 0.7273, 0.3149, 0.9091, 0.3149, 0.8182, 0.4724, 0.5455, 0.3149, 0.7273, 0.3149, 0.6364, 0.4724, 0.3636, 0.3149, 0.5455, 0.3149, 0.4545, 0.4724, 0.1818, 0.0, 0.2727, 0.1575, 0.09091, 0.1575, 0.2727, 0.1575, 0.3636, 0.0, 0.4545, 0.1575, 0.9091, 0.0, 1.0, 0.1575, 0.8182, 0.1575, 0.7273, 0.0, 0.8182, 0.1575, 0.6364, 0.1575, 0.5455, 0.0, 0.6364, 0.1575, 0.4545, 0.1575, 0.2727, 0.1575, 0.4545, 0.1575, 0.3636, 0.3149, 0.09091, 0.1575, 0.2727, 0.1575, 0.1818, 0.3149, 0.8182, 0.1575, 1.0, 0.1575, 0.9091, 0.3149, 0.6364, 0.1575, 0.8182, 0.1575, 0.7273, 0.3149, 0.4545, 0.1575, 0.6364, 0.1575, 0.5455, 0.3149, 0.2727, 0.1575, 0.3636, 0.3149, 0.1818, 0.3149, 0.09091, 0.1575, 0.1818, 0.3149, 0.0, 0.3149, 0.8182, 0.1575, 0.9091, 0.3149, 0.7273, 0.3149, 0.6364, 0.1575, 0.7273, 0.3149, 0.5455, 0.3149, 0.4545, 0.1575, 0.5455, 0.3149, 0.3636, 0.3149, 0.1818, 0.3149, 0.3636, 0.3149, 0.2727, 0.4724, 0.0, 0.3149, 0.1818, 0.3149, 0.09091, 0.4724, 0.7273, 0.3149, 0.9091, 0.3149, 0.8182, 0.4724, 0.5455, 0.3149, 0.7273, 0.3149, 0.6364, 0.4724, 0.3636, 0.3149, 0.5455, 0.3149, 0.4545, 0.4724])
me_icosphere_006.materials.append(mat_material_001)
me_icosphere_006.use_remesh_fix_poles = True
me_icosphere_006.use_remesh_preserve_attributes = False
me_icosphere_006.update()

# ---- objects
ob_cylinder_001 = bpy.data.objects.new('Cylinder.001', me_cylinder_001)
ob_cylinder = bpy.data.objects.new('Cylinder', me_cylinder_002)
ob_icosphere = bpy.data.objects.new('Icosphere', me_icosphere_006)

# ---- transforms, parenting, visibility, modifiers, constraints
ob_cylinder_001.location = (0.6254, -0.06446, -1.306)
ob_cylinder_001.rotation_euler = (1.571, -0.4275, 0.0)
ob_cylinder_001.scale = (0.1318, 0.1318, 1.706)
ob_cylinder.location = (0.0, -0.03756, -0.3335)
ob_cylinder.scale = (1.073, 1.073, 0.1201)
ob_icosphere.location = (0.0, -1.386, 0.02758)
ob_icosphere.scale = (1.032, 1.032, 1.032)

# ---- collection membership
col_collection.objects.link(ob_cylinder_001)
col_collection.objects.link(ob_cylinder)
col_collection.objects.link(ob_icosphere)

# ---- scene / render settings (as saved in the file)
scene.frame_start = 1; scene.frame_end = 250; scene.frame_set(1)
scene.render.engine = 'BLENDER_EEVEE_NEXT'
scene.cycles.use_denoising = False
scene.cycles.samples = 128
scene.cycles.sampling_pattern = 'TABULATED_SOBOL'
scene.cycles.use_adaptive_sampling = False
scene.cycles.use_light_tree = False
scene.view_settings.view_transform = 'Filmic'
bpy.context.view_layer.update()

# ---- added for rendering (the .blend has no active camera and no usable light): camera, sun
cam_auto = bpy.data.cameras.new('AutoCamera')
cam_auto.lens = 50.0
cam_auto.sensor_width = 36.0
cam_auto.clip_end = 1000.0
ob_auto_camera = bpy.data.objects.new('AutoCamera', cam_auto)
scene.collection.objects.link(ob_auto_camera)
ob_auto_camera.location = (6.0652, -7.26627, 5.57618)
ob_auto_camera.rotation_euler = (1.09748, -7.21219e-08, 0.694738)
scene.camera = ob_auto_camera
light_auto_sun = bpy.data.lights.new('AutoSun', 'SUN')
light_auto_sun.energy = 3.0
light_auto_sun.angle = 0.0523599
ob_auto_sun = bpy.data.objects.new('AutoSun', light_auto_sun)
scene.collection.objects.link(ob_auto_sun)
ob_auto_sun.rotation_euler = (0.872665, 0.174533, 0.523599)
bpy.context.view_layer.update()
